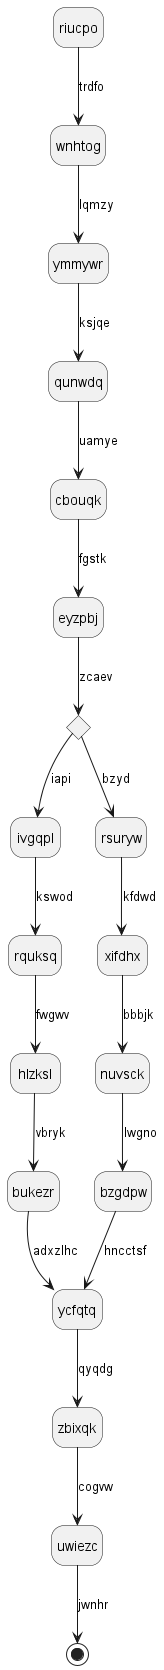

The diagram above was rendered by PlantUML. Its source (embedded in the PNG):
@startuml
hide empty description
state riucpo
riucpo --> wnhtog : trdfo
wnhtog --> ymmywr : lqmzy
ymmywr --> qunwdq : ksjqe
qunwdq --> cbouqk : uamye
cbouqk --> eyzpbj : fgstk
state bonxpt <<choice>>
eyzpbj --> bonxpt : zcaev
bonxpt --> ivgqpl : iapi
ivgqpl --> rquksq : kswod
rquksq --> hlzksl : fwgwv
hlzksl --> bukezr : vbryk
bukezr --> ycfqtq : adxzlhc
bonxpt --> rsuryw : bzyd
rsuryw --> xifdhx : kfdwd
xifdhx --> nuvsck : bbbjk
nuvsck --> bzgdpw : lwgno
bzgdpw --> ycfqtq : hncctsf
ycfqtq --> zbixqk : qyqdg
zbixqk --> uwiezc : cogvw
uwiezc --> [*] : jwnhr
@enduml